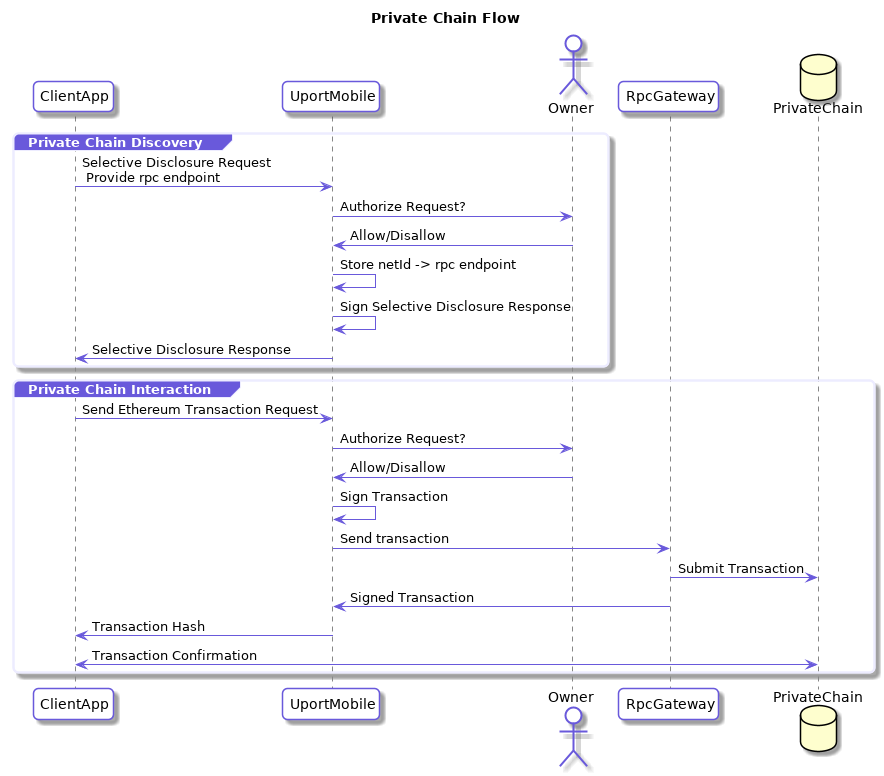

The diagram above was rendered by PlantUML. Its source (embedded in the PNG):
@startuml
skinparam roundcorner 10
skinparam BoxPadding 10
skinparam headerFontColor #6959DB
skinparam headerFontSize 18
skinparam sequence {
  ArrowColor #6959DB
  GroupBackgroundColor #6959DB
  GroupBorderColor #EDECFF
  GroupHeaderFontColor #ffffff
  BoxBorderColor #6959DB
  BoxBackgroundColor #EDECFF
  BoxPadding 10

  ParticipantBorderColor #6959DB
  ParticipantBackgroundColor #ffffff
  ParticipantPadding 10

  ActorBorderColor #6959DB
  ActorBackgroundColor #ffffff
  EntityBorderColor #6959DB
  EntityBackgroundColor #ffffff
  DatabaseBorderColor #6959DB
  DatabaseBackgroundColor #ffffff

  LifeLineBorderColor #878787
}

title Private Chain Flow 
participant ClientApp
participant UportMobile
actor Owner
participant RpcGateway
database PrivateChain

group Private Chain Discovery
  ClientApp -> UportMobile : Selective Disclosure Request\n Provide rpc endpoint
  UportMobile -> Owner : Authorize Request?
  Owner -> UportMobile: Allow/Disallow
  UportMobile -> UportMobile: Store netId -> rpc endpoint 
  UportMobile -> UportMobile: Sign Selective Disclosure Response
  UportMobile -> ClientApp: Selective Disclosure Response
end

group Private Chain Interaction
  ClientApp -> UportMobile : Send Ethereum Transaction Request
  UportMobile -> Owner : Authorize Request?
  Owner -> UportMobile: Allow/Disallow
  UportMobile -> UportMobile: Sign Transaction
  UportMobile -> RpcGateway: Send transaction
  RpcGateway -> PrivateChain: Submit Transaction
  RpcGateway -> UportMobile: Signed Transaction
  UportMobile -> ClientApp: Transaction Hash
  ClientApp <-> PrivateChain: Transaction Confirmation
end
@enduml